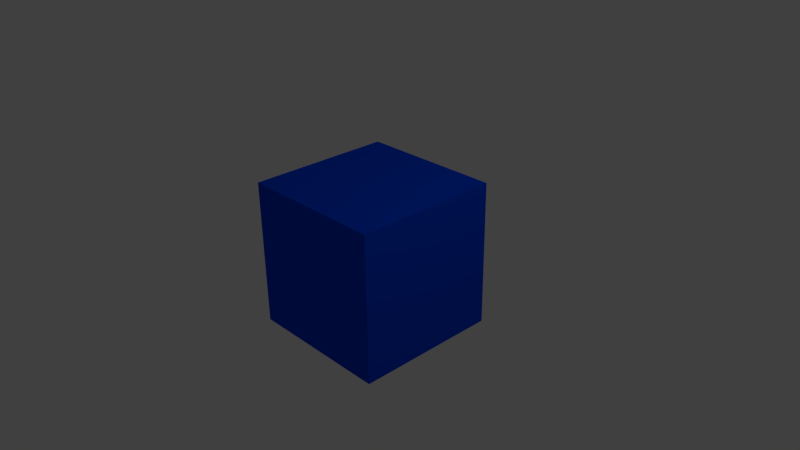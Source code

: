 # Source: test.blend  (saved by Blender 2.61.0; exported with 4.5.12 LTS)
import bpy
from mathutils import Matrix  # noqa: F401  (used for matrix-valued properties, if any)

bpy.ops.wm.read_factory_settings(use_empty=True)
scene = bpy.context.scene
scene.name = 'Scene'

# ---- collections
col_collection_1 = bpy.data.collections.new('Collection 1'); scene.collection.children.link(col_collection_1)

# ---- materials (node trees are filled in below, after node groups)
mat_material = bpy.data.materials.new('Material')
mat_material.alpha_threshold = 0.0
mat_material.use_transparent_shadow = False
mat_material.diffuse_color = (0.0, 0.06123, 0.8, 1.0)
mat_material.roughness = 0.5
mat_material.line_color = (0.0, 0.0, 0.0, 1.0)

# ---- material node trees

# ---- world
world_world = bpy.data.worlds.new('World'); scene.world = world_world
world_world.color = (0.05088, 0.05088, 0.05088)
world_world.use_sun_shadow = False
world_world.sun_shadow_jitter_overblur = 0.0
world_world.cycles.sampling_method = 'MANUAL'
world_world.cycles.sample_map_resolution = 256

# ---- cameras
cam_camera = bpy.data.cameras.new('Camera')
cam_camera.clip_end = 100.0
cam_camera.lens = 35.0
cam_camera.sensor_width = 32.0
cam_camera.sensor_height = 18.0
cam_camera.ortho_scale = 7.314
cam_camera.dof.focus_distance = 0.0
cam_camera.dof.aperture_fstop = 128.0

# ---- lights
light_lamp = bpy.data.lights.new('Lamp', 'POINT')
light_lamp.transmission_factor = 0.0
light_lamp.cutoff_distance = 30.0
light_lamp.energy = 100.0
light_lamp.shadow_buffer_clip_start = 1.001
light_lamp.shadow_soft_size = 1.0
light_lamp.shadow_maximum_resolution = 0.006
light_lamp.use_absolute_resolution = True
light_lamp.cycles.use_multiple_importance_sampling = False

# ---- meshes
me_cube = bpy.data.meshes.new('Cube')
me_cube.from_pydata([(1.0, 1.0, -1.0), (1.0, -1.0, -1.0), (-1.0, -1.0, -1.0), (-1.0, 1.0, -1.0), (1.0, 1.0, 1.0), (1.0, -1.0, 1.0), (-1.0, -1.0, 1.0), (-1.0, 1.0, 1.0)], [], [(0, 1, 2, 3), (4, 7, 6, 5), (0, 4, 5, 1), (1, 5, 6, 2), (2, 6, 7, 3), (4, 0, 3, 7)])
me_cube.materials.append(mat_material)
me_cube.use_remesh_preserve_volume = False
me_cube.use_remesh_preserve_attributes = False
me_cube.use_mirror_vertex_groups = False
me_cube.update()

# ---- objects
ob_cube = bpy.data.objects.new('Cube', me_cube)
ob_lamp = bpy.data.objects.new('Lamp', light_lamp)
ob_camera = bpy.data.objects.new('Camera', cam_camera)

# ---- transforms, parenting, visibility, modifiers, constraints
ob_cube.location = (0.0, 0.0, 0.0)
ob_cube.lock_rotations_4d = False
ob_cube.empty_display_type = 'ARROWS'
ob_cube.lineart.crease_threshold = 0.0
ob_lamp.location = (4.076, 1.005, 5.904)
ob_lamp.rotation_euler = (0.6503, 0.05522, 1.866)
ob_lamp.lock_rotations_4d = False
ob_lamp.empty_display_type = 'ARROWS'
ob_lamp.color = (0.0, 0.0, 0.0, 0.0)
ob_lamp.lineart.crease_threshold = 0.0
ob_camera.location = (7.481, -6.508, 5.344)
ob_camera.rotation_euler = (1.109, 0.01082, 0.8149)
ob_camera.lock_rotations_4d = False
ob_camera.empty_display_type = 'ARROWS'
ob_camera.color = (0.0, 0.0, 0.0, 0.0)
ob_camera.display_type = 'WIRE'
ob_camera.lineart.crease_threshold = 0.0

# ---- collection membership
col_collection_1.objects.link(ob_cube)
col_collection_1.objects.link(ob_lamp)
col_collection_1.objects.link(ob_camera)

# ---- scene / render settings (as saved in the file)
scene.camera = ob_camera
scene.frame_start = 1; scene.frame_end = 250; scene.frame_set(1)
scene.render.engine = 'BLENDER_EEVEE_NEXT'
scene.render.image_settings.color_mode = 'RGB'
scene.render.image_settings.compression = 90
scene.render.resolution_percentage = 50
scene.render.dither_intensity = 0.0
scene.render.bake_margin = 2
scene.render.bake_bias = 0.0
scene.cycles.use_denoising = False
scene.cycles.samples = 10
scene.cycles.sampling_pattern = 'TABULATED_SOBOL'
scene.cycles.light_sampling_threshold = 0.0
scene.cycles.use_adaptive_sampling = False
scene.cycles.use_light_tree = False
scene.cycles.blur_glossy = 0.0
scene.cycles.volume_bounces = 1
scene.cycles.pixel_filter_type = 'GAUSSIAN'
scene.cycles.sample_clamp_indirect = 0.0
scene.view_settings.view_transform = 'Standard'
bpy.context.view_layer.update()
